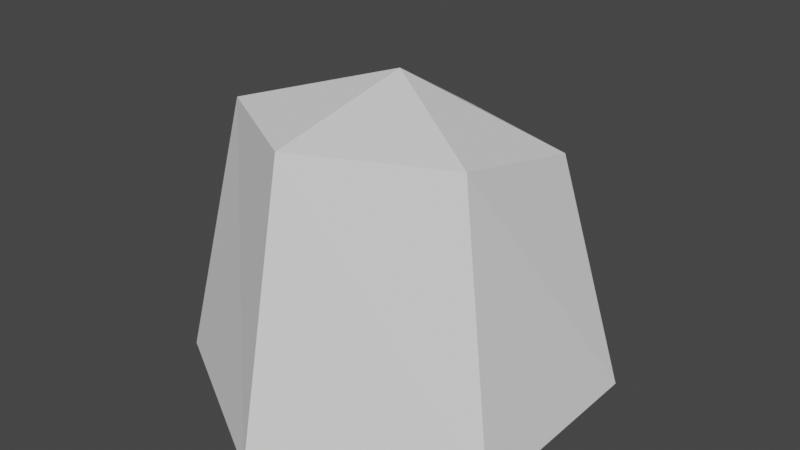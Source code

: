 # Source: hitBoxIgloo.blend  (saved by Blender 2.80.75; exported with 4.5.12 LTS)
import bpy
from mathutils import Matrix  # noqa: F401  (used for matrix-valued properties, if any)

bpy.ops.wm.read_factory_settings(use_empty=True)
scene = bpy.context.scene
scene.name = 'Scene'

# ---- collections
col_collection = bpy.data.collections.new('Collection'); scene.collection.children.link(col_collection)

# ---- world
world_world = bpy.data.worlds.new('World'); scene.world = world_world
world_world.use_nodes = True; world_world.node_tree.nodes.clear()
_N = world_world.node_tree.nodes; _L = world_world.node_tree.links
n0 = _N.new('ShaderNodeOutputWorld'); n0.name = 'World Output'; n0.location = (300, 300)
n1 = _N.new('ShaderNodeBackground'); n1.name = 'Background'; n1.location = (10, 300)
n1.inputs[0].default_value = (0.05088, 0.05088, 0.05088, 1.0)
_L.new(n1.outputs[0], n0.inputs[0])
n0.is_active_output = True
world_world.color = (0.05088, 0.05088, 0.05088)
world_world.use_sun_shadow = False
world_world.sun_shadow_jitter_overblur = 0.0

# ---- meshes
me_sphere = bpy.data.meshes.new('Sphere')
me_sphere.from_pydata([(0.0, 0.4735, 0.6712), (0.0, 1.0, -4.371e-08), (0.5962, 0.36, 0.6405), (0.866, 0.5, -4.371e-08), (0.6124, -0.3536, 0.7357), (0.866, -0.5, -4.371e-08), (-0.008616, -0.7184, 0.7536), (-1.627e-07, -1.0, -4.371e-08), (-7.571e-08, -1.311e-07, 0.8342), (-0.6124, -0.3536, 0.7357), (-0.866, -0.5, -4.371e-08), (-0.6124, 0.3536, 0.662), (-0.866, 0.5, -4.371e-08)], [], [(0, 8, 2), (1, 0, 2, 3), (2, 8, 4), (3, 2, 4, 5), (4, 8, 6), (5, 4, 6, 7), (6, 8, 9), (7, 6, 9, 10), (9, 8, 11), (10, 9, 11, 12), (12, 11, 0, 1), (11, 8, 0), (1, 3, 5, 7, 10, 12)])
_uv = me_sphere.uv_layers.new(name='UVMap')
_uv.uv.foreach_set('vector', [0.6667, 0.75, 0.5833, 1.0, 0.5, 0.75, 0.6667, 0.5, 0.6667, 0.75, 0.5, 0.75, 0.5, 0.5, 0.5, 0.75, 0.4167, 1.0, 0.3333, 0.75, 0.5, 0.5, 0.5, 0.75, 0.3333, 0.75, 0.3333, 0.5, 0.3333, 0.75, 0.25, 1.0, 0.1667, 0.75, 0.3333, 0.5, 0.3333, 0.75, 0.1667, 0.75, 0.1667, 0.5, 0.1667, 0.75, 0.08333, 1.0, 0.0, 0.75, 0.1667, 0.5, 0.1667, 0.75, 0.0, 0.75, 0.0, 0.5, 1.0, 0.75, 0.9167, 1.0, 0.8333, 0.75, 1.0, 0.5, 1.0, 0.75, 0.8333, 0.75, 0.8333, 0.5, 0.8333, 0.5, 0.8333, 0.75, 0.6667, 0.75, 0.6667, 0.5, 0.8333, 0.75, 0.75, 1.0, 0.6667, 0.75, 0.6667, 0.5, 0.5, 0.5, 0.3333, 0.5, 0.1667, 0.5, 1.0, 0.5, 0.8333, 0.5])
me_sphere.use_remesh_preserve_volume = False
me_sphere.use_remesh_preserve_attributes = False
me_sphere.use_mirror_vertex_groups = False
me_sphere.update()

# ---- objects
ob_hitboxigloo = bpy.data.objects.new('hitBoxIgloo', me_sphere)

# ---- transforms, parenting, visibility, modifiers, constraints
ob_hitboxigloo.location = (0.0, 0.0, -0.5104)
ob_hitboxigloo.scale = (0.6965, 0.6965, 1.214)
ob_hitboxigloo.lineart.crease_threshold = 0.0

# ---- collection membership
col_collection.objects.link(ob_hitboxigloo)

# ---- scene / render settings (as saved in the file)
scene.frame_start = 1; scene.frame_end = 250; scene.frame_set(1)
scene.render.engine = 'BLENDER_EEVEE_NEXT'
scene.cycles.use_denoising = False
scene.cycles.samples = 128
scene.cycles.sampling_pattern = 'TABULATED_SOBOL'
scene.cycles.use_adaptive_sampling = False
scene.cycles.use_light_tree = False
scene.view_settings.view_transform = 'Filmic'
bpy.context.view_layer.update()

# ---- added for rendering (the .blend has no active camera and no usable light): camera, sun
cam_auto = bpy.data.cameras.new('AutoCamera')
cam_auto.lens = 50.0
cam_auto.sensor_width = 36.0
cam_auto.clip_end = 1000.0
ob_auto_camera = bpy.data.objects.new('AutoCamera', cam_auto)
scene.collection.objects.link(ob_auto_camera)
ob_auto_camera.location = (1.94525, -2.3343, 1.55206)
ob_auto_camera.rotation_euler = (1.09748, -7.21219e-08, 0.694738)
scene.camera = ob_auto_camera
light_auto_sun = bpy.data.lights.new('AutoSun', 'SUN')
light_auto_sun.energy = 3.0
light_auto_sun.angle = 0.0523599
ob_auto_sun = bpy.data.objects.new('AutoSun', light_auto_sun)
scene.collection.objects.link(ob_auto_sun)
ob_auto_sun.rotation_euler = (0.872665, 0.174533, 0.523599)
bpy.context.view_layer.update()

